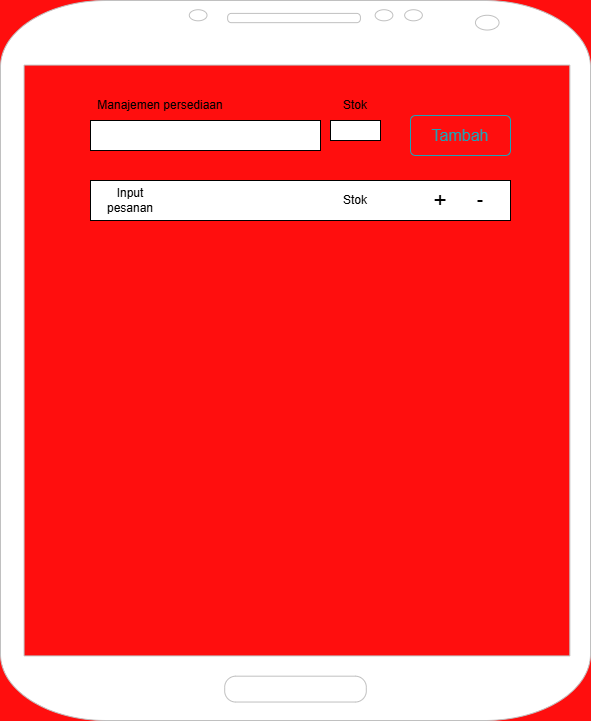

The diagram above was exported from draw.io. Its source (the exported page's mxGraphModel, read from the mxfile embedded in the PNG):
<mxGraphModel dx="713" dy="389" grid="1" gridSize="10" guides="1" tooltips="1" connect="1" arrows="1" fold="1" page="1" pageScale="1" pageWidth="827" pageHeight="1169" background="#FF0E0E" math="0" shadow="0">
  <root>
    <mxCell id="0" />
    <mxCell id="1" parent="0" />
    <mxCell id="bne_CHgTRfwg0KjoB1Jh-1" value="" style="verticalLabelPosition=bottom;verticalAlign=top;html=1;shadow=0;dashed=0;strokeWidth=1;shape=mxgraph.android.phone2;strokeColor=#c0c0c0;" vertex="1" parent="1">
      <mxGeometry x="150" y="50" width="590" height="720" as="geometry" />
    </mxCell>
    <mxCell id="bne_CHgTRfwg0KjoB1Jh-2" value="Manajemen persediaan" style="text;html=1;align=center;verticalAlign=middle;whiteSpace=wrap;rounded=0;" vertex="1" parent="1">
      <mxGeometry x="200" y="140" width="220" height="30" as="geometry" />
    </mxCell>
    <mxCell id="bne_CHgTRfwg0KjoB1Jh-3" value="" style="rounded=0;whiteSpace=wrap;html=1;" vertex="1" parent="1">
      <mxGeometry x="240" y="170" width="230" height="30" as="geometry" />
    </mxCell>
    <mxCell id="bne_CHgTRfwg0KjoB1Jh-4" value="" style="rounded=0;whiteSpace=wrap;html=1;" vertex="1" parent="1">
      <mxGeometry x="480" y="170" width="50" height="20" as="geometry" />
    </mxCell>
    <mxCell id="bne_CHgTRfwg0KjoB1Jh-5" value="Stok" style="text;html=1;align=center;verticalAlign=middle;whiteSpace=wrap;rounded=0;" vertex="1" parent="1">
      <mxGeometry x="475" y="140" width="60" height="30" as="geometry" />
    </mxCell>
    <mxCell id="bne_CHgTRfwg0KjoB1Jh-6" value="Tambah" style="html=1;shadow=0;dashed=0;shape=mxgraph.bootstrap.rrect;rSize=5;strokeColor=#1CA5B8;strokeWidth=1;fillColor=none;fontColor=#1CA5B8;whiteSpace=wrap;align=center;verticalAlign=middle;spacingLeft=0;fontStyle=0;fontSize=16;spacing=5;" vertex="1" parent="1">
      <mxGeometry x="560" y="165" width="100" height="40" as="geometry" />
    </mxCell>
    <mxCell id="bne_CHgTRfwg0KjoB1Jh-8" value="" style="rounded=0;whiteSpace=wrap;html=1;" vertex="1" parent="1">
      <mxGeometry x="240" y="230" width="420" height="40" as="geometry" />
    </mxCell>
    <mxCell id="bne_CHgTRfwg0KjoB1Jh-9" value="Input pesanan" style="text;html=1;align=center;verticalAlign=middle;whiteSpace=wrap;rounded=0;" vertex="1" parent="1">
      <mxGeometry x="250" y="235" width="60" height="30" as="geometry" />
    </mxCell>
    <mxCell id="bne_CHgTRfwg0KjoB1Jh-10" value="Stok" style="text;html=1;align=center;verticalAlign=middle;whiteSpace=wrap;rounded=0;" vertex="1" parent="1">
      <mxGeometry x="475" y="235" width="60" height="30" as="geometry" />
    </mxCell>
    <mxCell id="bne_CHgTRfwg0KjoB1Jh-11" value="&lt;font style=&quot;font-size: 23px;&quot;&gt;+&lt;/font&gt;" style="text;html=1;align=center;verticalAlign=middle;whiteSpace=wrap;rounded=0;" vertex="1" parent="1">
      <mxGeometry x="560" y="235" width="60" height="30" as="geometry" />
    </mxCell>
    <mxCell id="bne_CHgTRfwg0KjoB1Jh-14" value="&lt;font style=&quot;font-size: 19px;&quot;&gt;-&lt;/font&gt;" style="text;html=1;align=center;verticalAlign=middle;whiteSpace=wrap;rounded=0;" vertex="1" parent="1">
      <mxGeometry x="600" y="235" width="60" height="30" as="geometry" />
    </mxCell>
  </root>
</mxGraphModel>